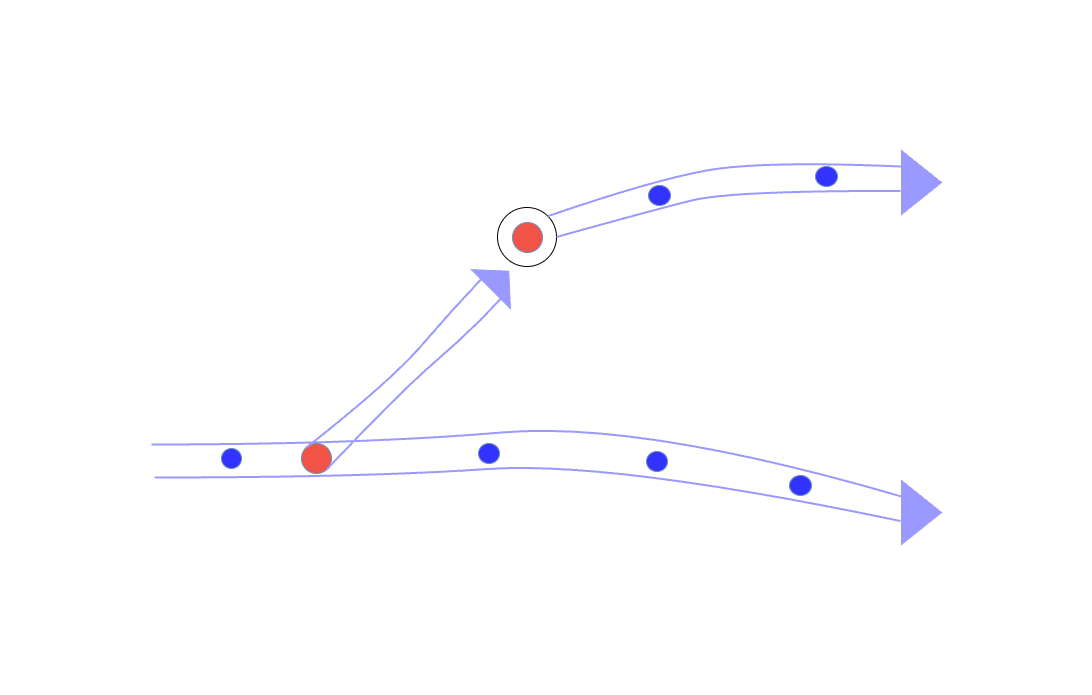

The diagram above was exported from draw.io. Its source (the exported page's mxGraphModel, read from the mxfile embedded in the PNG):
<mxGraphModel dx="200" dy="1954" grid="1" gridSize="10" guides="1" tooltips="1" connect="1" arrows="1" fold="1" page="1" pageScale="1" pageWidth="827" pageHeight="1169" math="0" shadow="0">
  <root>
    <mxCell id="0" />
    <mxCell id="1" parent="0" />
    <mxCell id="q9Kyou4KeH-fu_8rSPp5-1" value="" style="ellipse;whiteSpace=wrap;html=1;aspect=fixed;" vertex="1" parent="1">
      <mxGeometry x="1186" y="-163" width="59" height="59" as="geometry" />
    </mxCell>
    <mxCell id="hGwhQJRx5yrvE8-2HxcZ-7" value="" style="triangle;whiteSpace=wrap;html=1;fontFamily=Helvetica;fontSize=11;fontColor=default;labelBackgroundColor=default;fillColor=#9999FF;strokeColor=#9999FF;" parent="1" vertex="1">
      <mxGeometry x="1590" y="110" width="40" height="64" as="geometry" />
    </mxCell>
    <mxCell id="hGwhQJRx5yrvE8-2HxcZ-8" value="" style="curved=1;endArrow=none;html=1;rounded=0;strokeColor=#9999FF;align=center;verticalAlign=middle;fontFamily=Helvetica;fontSize=11;fontColor=default;labelBackgroundColor=default;edgeStyle=none;entryX=0;entryY=0.25;entryDx=0;entryDy=0;endFill=0;strokeWidth=2;" parent="1" target="hGwhQJRx5yrvE8-2HxcZ-7" edge="1">
      <mxGeometry width="50" height="50" relative="1" as="geometry">
        <mxPoint x="840" y="74" as="sourcePoint" />
        <mxPoint x="1500" y="54" as="targetPoint" />
        <Array as="points">
          <mxPoint x="1050" y="74" />
          <mxPoint x="1330" y="50" />
        </Array>
      </mxGeometry>
    </mxCell>
    <mxCell id="hGwhQJRx5yrvE8-2HxcZ-9" value="" style="curved=1;endArrow=none;html=1;rounded=0;strokeColor=#9999FF;align=center;verticalAlign=middle;fontFamily=Helvetica;fontSize=11;fontColor=default;labelBackgroundColor=default;edgeStyle=none;entryX=-0.026;entryY=0.633;entryDx=0;entryDy=0;endFill=0;entryPerimeter=0;strokeWidth=2;" parent="1" target="hGwhQJRx5yrvE8-2HxcZ-7" edge="1">
      <mxGeometry width="50" height="50" relative="1" as="geometry">
        <mxPoint x="843" y="107" as="sourcePoint" />
        <mxPoint x="1553" y="104" as="targetPoint" />
        <Array as="points">
          <mxPoint x="1053" y="107" />
          <mxPoint x="1300" y="90" />
        </Array>
      </mxGeometry>
    </mxCell>
    <mxCell id="hGwhQJRx5yrvE8-2HxcZ-13" value="" style="ellipse;whiteSpace=wrap;html=1;aspect=fixed;fillColor=#3333FF;strokeColor=#6c8ebf;" parent="1" vertex="1">
      <mxGeometry x="1337" y="-185" width="22" height="20" as="geometry" />
    </mxCell>
    <mxCell id="hGwhQJRx5yrvE8-2HxcZ-14" value="" style="ellipse;whiteSpace=wrap;html=1;aspect=fixed;fillColor=#F15446;strokeColor=#6c8ebf;" parent="1" vertex="1">
      <mxGeometry x="1201" y="-148" width="30" height="30" as="geometry" />
    </mxCell>
    <mxCell id="hGwhQJRx5yrvE8-2HxcZ-15" value="" style="ellipse;whiteSpace=wrap;html=1;aspect=fixed;fillColor=#3333FF;strokeColor=#6c8ebf;" parent="1" vertex="1">
      <mxGeometry x="910" y="78" width="20" height="20" as="geometry" />
    </mxCell>
    <mxCell id="hGwhQJRx5yrvE8-2HxcZ-16" value="" style="ellipse;whiteSpace=wrap;html=1;aspect=fixed;fillColor=#3333FF;strokeColor=#6c8ebf;" parent="1" vertex="1">
      <mxGeometry x="1167" y="73" width="21" height="20" as="geometry" />
    </mxCell>
    <mxCell id="hGwhQJRx5yrvE8-2HxcZ-17" value="" style="ellipse;whiteSpace=wrap;html=1;aspect=fixed;fillColor=#3333FF;strokeColor=#6c8ebf;" parent="1" vertex="1">
      <mxGeometry x="1335" y="81" width="21" height="20" as="geometry" />
    </mxCell>
    <mxCell id="hGwhQJRx5yrvE8-2HxcZ-18" value="" style="ellipse;whiteSpace=wrap;html=1;aspect=fixed;fillColor=#3333FF;strokeColor=#6c8ebf;" parent="1" vertex="1">
      <mxGeometry x="1478" y="105" width="22" height="20" as="geometry" />
    </mxCell>
    <mxCell id="hGwhQJRx5yrvE8-2HxcZ-23" value="" style="ellipse;whiteSpace=wrap;html=1;aspect=fixed;fillColor=#F15446;strokeColor=#6c8ebf;" parent="1" vertex="1">
      <mxGeometry x="990" y="73" width="30" height="30" as="geometry" />
    </mxCell>
    <mxCell id="hGwhQJRx5yrvE8-2HxcZ-25" value="" style="curved=1;endArrow=none;html=1;rounded=0;strokeColor=#9999FF;align=center;verticalAlign=middle;fontFamily=Helvetica;fontSize=11;fontColor=default;labelBackgroundColor=default;edgeStyle=none;endFill=0;exitX=0;exitY=0;exitDx=0;exitDy=0;strokeWidth=2;entryX=0;entryY=0.25;entryDx=0;entryDy=0;" parent="1" source="hGwhQJRx5yrvE8-2HxcZ-23" target="hGwhQJRx5yrvE8-2HxcZ-29" edge="1">
      <mxGeometry width="50" height="50" relative="1" as="geometry">
        <mxPoint x="960" y="70" as="sourcePoint" />
        <mxPoint x="1160" y="-90" as="targetPoint" />
        <Array as="points">
          <mxPoint x="1080" y="10" />
          <mxPoint x="1140" y="-60" />
        </Array>
      </mxGeometry>
    </mxCell>
    <mxCell id="hGwhQJRx5yrvE8-2HxcZ-26" value="" style="curved=1;endArrow=none;html=1;rounded=0;strokeColor=#9999FF;align=center;verticalAlign=middle;fontFamily=Helvetica;fontSize=11;fontColor=default;labelBackgroundColor=default;edgeStyle=none;endFill=0;exitX=1;exitY=1;exitDx=0;exitDy=0;strokeWidth=2;entryX=0;entryY=0.75;entryDx=0;entryDy=0;" parent="1" source="hGwhQJRx5yrvE8-2HxcZ-23" target="hGwhQJRx5yrvE8-2HxcZ-29" edge="1">
      <mxGeometry width="50" height="50" relative="1" as="geometry">
        <mxPoint x="1004" y="87" as="sourcePoint" />
        <mxPoint x="1200" y="-90" as="targetPoint" />
        <Array as="points">
          <mxPoint x="1090" y="20" />
          <mxPoint x="1160" y="-40" />
        </Array>
      </mxGeometry>
    </mxCell>
    <mxCell id="hGwhQJRx5yrvE8-2HxcZ-29" value="" style="triangle;whiteSpace=wrap;html=1;fontFamily=Helvetica;fontSize=11;fontColor=default;labelBackgroundColor=default;strokeColor=#9999FF;fillColor=#9999FF;rotation=-45;" parent="1" vertex="1">
      <mxGeometry x="1175.6100000000001" y="-118" width="25.39" height="55.37" as="geometry" />
    </mxCell>
    <mxCell id="q9Kyou4KeH-fu_8rSPp5-5" value="" style="triangle;whiteSpace=wrap;html=1;fontFamily=Helvetica;fontSize=11;fontColor=default;labelBackgroundColor=default;fillColor=#9999FF;strokeColor=#9999FF;" vertex="1" parent="1">
      <mxGeometry x="1590" y="-220" width="40" height="64" as="geometry" />
    </mxCell>
    <mxCell id="q9Kyou4KeH-fu_8rSPp5-6" value="" style="curved=1;endArrow=none;html=1;rounded=0;strokeColor=#9999FF;align=center;verticalAlign=middle;fontFamily=Helvetica;fontSize=11;fontColor=default;labelBackgroundColor=default;edgeStyle=none;entryX=0;entryY=0.25;entryDx=0;entryDy=0;endFill=0;strokeWidth=2;exitX=1;exitY=0;exitDx=0;exitDy=0;" edge="1" parent="1" target="q9Kyou4KeH-fu_8rSPp5-5" source="q9Kyou4KeH-fu_8rSPp5-1">
      <mxGeometry width="50" height="50" relative="1" as="geometry">
        <mxPoint x="1243" y="-224" as="sourcePoint" />
        <mxPoint x="1903" y="-244" as="targetPoint" />
        <Array as="points">
          <mxPoint x="1340" y="-190" />
          <mxPoint x="1450" y="-210" />
        </Array>
      </mxGeometry>
    </mxCell>
    <mxCell id="q9Kyou4KeH-fu_8rSPp5-7" value="" style="curved=1;endArrow=none;html=1;rounded=0;strokeColor=#9999FF;align=center;verticalAlign=middle;fontFamily=Helvetica;fontSize=11;fontColor=default;labelBackgroundColor=default;edgeStyle=none;entryX=-0.026;entryY=0.633;entryDx=0;entryDy=0;endFill=0;entryPerimeter=0;strokeWidth=2;exitX=1;exitY=0.5;exitDx=0;exitDy=0;" edge="1" parent="1" target="q9Kyou4KeH-fu_8rSPp5-5" source="q9Kyou4KeH-fu_8rSPp5-1">
      <mxGeometry width="50" height="50" relative="1" as="geometry">
        <mxPoint x="1246" y="-191" as="sourcePoint" />
        <mxPoint x="1956" y="-194" as="targetPoint" />
        <Array as="points">
          <mxPoint x="1340" y="-160" />
          <mxPoint x="1420" y="-180" />
        </Array>
      </mxGeometry>
    </mxCell>
    <mxCell id="q9Kyou4KeH-fu_8rSPp5-11" value="" style="ellipse;whiteSpace=wrap;html=1;aspect=fixed;fillColor=#3333FF;strokeColor=#6c8ebf;" vertex="1" parent="1">
      <mxGeometry x="1504" y="-204" width="22" height="20" as="geometry" />
    </mxCell>
  </root>
</mxGraphModel>